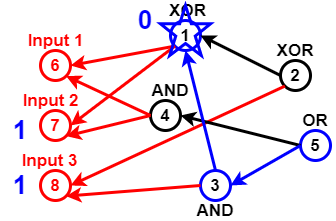

The diagram above was exported from draw.io. Its source (the exported page's mxGraphModel, read from the mxfile embedded in the PNG):
<mxGraphModel dx="782" dy="381" grid="1" gridSize="10" guides="1" tooltips="1" connect="1" arrows="1" fold="1" page="1" pageScale="1" pageWidth="827" pageHeight="1169" math="0" shadow="0">
  <root>
    <mxCell id="0" />
    <mxCell id="1" parent="0" />
    <mxCell id="Pl5NU_EOBc21qTvcVmzp-2" value="6" style="ellipse;whiteSpace=wrap;html=1;aspect=fixed;fillColor=none;strokeWidth=3;strokeColor=#FF0000;fontStyle=1;fontSize=17;fontColor=#FF0000;" vertex="1" parent="1">
      <mxGeometry x="60" y="150" width="30" height="30" as="geometry" />
    </mxCell>
    <mxCell id="Pl5NU_EOBc21qTvcVmzp-3" value="7" style="ellipse;whiteSpace=wrap;html=1;aspect=fixed;strokeColor=#FF0000;strokeWidth=3;fillColor=none;fontSize=17;fontColor=#FF0000;fontStyle=1" vertex="1" parent="1">
      <mxGeometry x="60" y="210" width="30" height="30" as="geometry" />
    </mxCell>
    <mxCell id="Pl5NU_EOBc21qTvcVmzp-4" value="8" style="ellipse;whiteSpace=wrap;html=1;aspect=fixed;strokeColor=#FF0000;strokeWidth=3;fillColor=none;fontSize=17;fontColor=#FF0000;fontStyle=1" vertex="1" parent="1">
      <mxGeometry x="60" y="270" width="30" height="30" as="geometry" />
    </mxCell>
    <mxCell id="Pl5NU_EOBc21qTvcVmzp-5" value="1" style="ellipse;whiteSpace=wrap;html=1;aspect=fixed;strokeWidth=3;fillColor=none;fontSize=17;fontColor=#000000;fontStyle=1;strokeColor=#0000FF;" vertex="1" parent="1">
      <mxGeometry x="190" y="120" width="30" height="30" as="geometry" />
    </mxCell>
    <mxCell id="Pl5NU_EOBc21qTvcVmzp-7" value="" style="endArrow=classic;html=1;fontSize=17;fontColor=#000000;strokeWidth=3;entryX=1;entryY=0.5;entryDx=0;entryDy=0;exitX=0;exitY=1;exitDx=0;exitDy=0;strokeColor=#FF0000;" edge="1" parent="1" source="Pl5NU_EOBc21qTvcVmzp-5" target="Pl5NU_EOBc21qTvcVmzp-2">
      <mxGeometry width="50" height="50" relative="1" as="geometry">
        <mxPoint x="140" y="80" as="sourcePoint" />
        <mxPoint x="270" y="290" as="targetPoint" />
      </mxGeometry>
    </mxCell>
    <mxCell id="Pl5NU_EOBc21qTvcVmzp-8" value="" style="endArrow=classic;html=1;strokeWidth=3;fontSize=17;fontColor=#000000;entryX=1;entryY=0.5;entryDx=0;entryDy=0;exitX=0;exitY=1;exitDx=0;exitDy=0;strokeColor=#FF0000;" edge="1" parent="1" source="Pl5NU_EOBc21qTvcVmzp-5" target="Pl5NU_EOBc21qTvcVmzp-3">
      <mxGeometry width="50" height="50" relative="1" as="geometry">
        <mxPoint x="130" y="110" as="sourcePoint" />
        <mxPoint x="430" y="200" as="targetPoint" />
      </mxGeometry>
    </mxCell>
    <mxCell id="Pl5NU_EOBc21qTvcVmzp-9" value="4" style="ellipse;whiteSpace=wrap;html=1;aspect=fixed;strokeColor=#000000;strokeWidth=3;fillColor=none;fontSize=17;fontColor=#000000;fontStyle=1" vertex="1" parent="1">
      <mxGeometry x="170" y="200" width="30" height="30" as="geometry" />
    </mxCell>
    <mxCell id="Pl5NU_EOBc21qTvcVmzp-10" value="" style="endArrow=classic;html=1;strokeColor=#FF0000;strokeWidth=3;fontSize=17;fontColor=#000000;entryX=1;entryY=1;entryDx=0;entryDy=0;exitX=0;exitY=0.5;exitDx=0;exitDy=0;" edge="1" parent="1" source="Pl5NU_EOBc21qTvcVmzp-9" target="Pl5NU_EOBc21qTvcVmzp-3">
      <mxGeometry width="50" height="50" relative="1" as="geometry">
        <mxPoint x="130" y="80" as="sourcePoint" />
        <mxPoint x="430" y="200" as="targetPoint" />
      </mxGeometry>
    </mxCell>
    <mxCell id="Pl5NU_EOBc21qTvcVmzp-11" value="" style="endArrow=classic;html=1;strokeColor=#FF0000;strokeWidth=3;fontSize=17;fontColor=#000000;entryX=1;entryY=1;entryDx=0;entryDy=0;exitX=0;exitY=0.5;exitDx=0;exitDy=0;" edge="1" parent="1" source="Pl5NU_EOBc21qTvcVmzp-9" target="Pl5NU_EOBc21qTvcVmzp-2">
      <mxGeometry width="50" height="50" relative="1" as="geometry">
        <mxPoint x="174" y="100" as="sourcePoint" />
        <mxPoint x="430" y="200" as="targetPoint" />
      </mxGeometry>
    </mxCell>
    <mxCell id="Pl5NU_EOBc21qTvcVmzp-12" value="3" style="ellipse;whiteSpace=wrap;html=1;aspect=fixed;strokeWidth=3;fillColor=none;fontSize=17;fontColor=#000000;fontStyle=1;strokeColor=#0000FF;" vertex="1" parent="1">
      <mxGeometry x="220" y="270" width="30" height="30" as="geometry" />
    </mxCell>
    <mxCell id="Pl5NU_EOBc21qTvcVmzp-13" value="" style="endArrow=classic;html=1;strokeColor=#FF0000;strokeWidth=3;fontSize=17;fontColor=#000000;entryX=1;entryY=1;entryDx=0;entryDy=0;exitX=0;exitY=0.5;exitDx=0;exitDy=0;" edge="1" parent="1" source="Pl5NU_EOBc21qTvcVmzp-12" target="Pl5NU_EOBc21qTvcVmzp-4">
      <mxGeometry width="50" height="50" relative="1" as="geometry">
        <mxPoint x="160" y="370" as="sourcePoint" />
        <mxPoint x="430" y="200" as="targetPoint" />
      </mxGeometry>
    </mxCell>
    <mxCell id="Pl5NU_EOBc21qTvcVmzp-14" value="2" style="ellipse;whiteSpace=wrap;html=1;aspect=fixed;strokeColor=#000000;strokeWidth=3;fillColor=none;fontSize=17;fontColor=#000000;fontStyle=1" vertex="1" parent="1">
      <mxGeometry x="300" y="160" width="30" height="30" as="geometry" />
    </mxCell>
    <mxCell id="Pl5NU_EOBc21qTvcVmzp-15" value="" style="endArrow=classic;html=1;strokeColor=#FF0000;strokeWidth=3;fontSize=17;fontColor=#000000;entryX=1;entryY=0.5;entryDx=0;entryDy=0;exitX=0;exitY=1;exitDx=0;exitDy=0;" edge="1" parent="1" source="Pl5NU_EOBc21qTvcVmzp-14" target="Pl5NU_EOBc21qTvcVmzp-4">
      <mxGeometry width="50" height="50" relative="1" as="geometry">
        <mxPoint x="140" y="350" as="sourcePoint" />
        <mxPoint x="430" y="200" as="targetPoint" />
      </mxGeometry>
    </mxCell>
    <mxCell id="Pl5NU_EOBc21qTvcVmzp-16" value="5" style="ellipse;whiteSpace=wrap;html=1;aspect=fixed;strokeWidth=3;fillColor=none;fontSize=17;fontColor=#000000;fontStyle=1;strokeColor=#0000FF;" vertex="1" parent="1">
      <mxGeometry x="320" y="230" width="30" height="30" as="geometry" />
    </mxCell>
    <mxCell id="Pl5NU_EOBc21qTvcVmzp-17" value="" style="endArrow=classic;html=1;strokeWidth=3;fontSize=17;fontColor=#000000;entryX=1;entryY=0.5;entryDx=0;entryDy=0;exitX=0;exitY=0.5;exitDx=0;exitDy=0;" edge="1" parent="1" source="Pl5NU_EOBc21qTvcVmzp-16" target="Pl5NU_EOBc21qTvcVmzp-9">
      <mxGeometry width="50" height="50" relative="1" as="geometry">
        <mxPoint x="370" y="340" as="sourcePoint" />
        <mxPoint x="430" y="200" as="targetPoint" />
      </mxGeometry>
    </mxCell>
    <mxCell id="Pl5NU_EOBc21qTvcVmzp-18" value="" style="endArrow=classic;html=1;strokeWidth=3;fontSize=17;fontColor=#000000;entryX=1;entryY=0.5;entryDx=0;entryDy=0;exitX=0;exitY=0.5;exitDx=0;exitDy=0;strokeColor=#0000FF;" edge="1" parent="1" source="Pl5NU_EOBc21qTvcVmzp-16" target="Pl5NU_EOBc21qTvcVmzp-12">
      <mxGeometry width="50" height="50" relative="1" as="geometry">
        <mxPoint x="390" y="330" as="sourcePoint" />
        <mxPoint x="430" y="200" as="targetPoint" />
      </mxGeometry>
    </mxCell>
    <mxCell id="Pl5NU_EOBc21qTvcVmzp-19" value="" style="endArrow=classic;html=1;strokeWidth=3;fontSize=17;fontColor=#000000;entryX=0.5;entryY=1;entryDx=0;entryDy=0;exitX=0.5;exitY=0;exitDx=0;exitDy=0;strokeColor=#0000FF;" edge="1" parent="1" source="Pl5NU_EOBc21qTvcVmzp-12" target="Pl5NU_EOBc21qTvcVmzp-5">
      <mxGeometry width="50" height="50" relative="1" as="geometry">
        <mxPoint x="300" y="120" as="sourcePoint" />
        <mxPoint x="430" y="200" as="targetPoint" />
      </mxGeometry>
    </mxCell>
    <mxCell id="Pl5NU_EOBc21qTvcVmzp-20" value="" style="endArrow=classic;html=1;strokeWidth=3;fontSize=17;entryX=1;entryY=0.5;entryDx=0;entryDy=0;exitX=0;exitY=0.5;exitDx=0;exitDy=0;" edge="1" parent="1" source="Pl5NU_EOBc21qTvcVmzp-14" target="Pl5NU_EOBc21qTvcVmzp-5">
      <mxGeometry width="50" height="50" relative="1" as="geometry">
        <mxPoint x="320" y="80" as="sourcePoint" />
        <mxPoint x="430" y="200" as="targetPoint" />
      </mxGeometry>
    </mxCell>
    <mxCell id="Pl5NU_EOBc21qTvcVmzp-21" value="XOR" style="text;html=1;strokeColor=none;fillColor=none;align=center;verticalAlign=middle;whiteSpace=wrap;rounded=0;fontSize=17;fontColor=#000000;fontStyle=1" vertex="1" parent="1">
      <mxGeometry x="185" y="100" width="45" height="20" as="geometry" />
    </mxCell>
    <mxCell id="Pl5NU_EOBc21qTvcVmzp-22" value="XOR" style="text;html=1;strokeColor=none;fillColor=none;align=center;verticalAlign=middle;whiteSpace=wrap;rounded=0;fontSize=17;fontColor=#000000;fontStyle=1" vertex="1" parent="1">
      <mxGeometry x="295" y="140" width="40" height="20" as="geometry" />
    </mxCell>
    <mxCell id="Pl5NU_EOBc21qTvcVmzp-23" value="OR" style="text;html=1;strokeColor=none;fillColor=none;align=center;verticalAlign=middle;whiteSpace=wrap;rounded=0;fontSize=17;fontColor=#000000;fontStyle=1" vertex="1" parent="1">
      <mxGeometry x="315" y="210" width="40" height="20" as="geometry" />
    </mxCell>
    <mxCell id="Pl5NU_EOBc21qTvcVmzp-24" value="AND" style="text;html=1;strokeColor=none;fillColor=none;align=center;verticalAlign=middle;whiteSpace=wrap;rounded=0;fontSize=17;fontColor=#000000;fontStyle=1" vertex="1" parent="1">
      <mxGeometry x="215" y="300" width="40" height="20" as="geometry" />
    </mxCell>
    <mxCell id="Pl5NU_EOBc21qTvcVmzp-25" value="AND" style="text;html=1;strokeColor=none;fillColor=none;align=center;verticalAlign=middle;whiteSpace=wrap;rounded=0;fontSize=17;fontColor=#000000;fontStyle=1" vertex="1" parent="1">
      <mxGeometry x="170" y="180" width="40" height="20" as="geometry" />
    </mxCell>
    <mxCell id="Pl5NU_EOBc21qTvcVmzp-26" value="Input 1" style="text;html=1;strokeColor=none;fillColor=none;align=center;verticalAlign=middle;whiteSpace=wrap;rounded=0;fontSize=17;fontStyle=1;fontColor=#FF0000;" vertex="1" parent="1">
      <mxGeometry x="37.5" y="130" width="75" height="20" as="geometry" />
    </mxCell>
    <mxCell id="Pl5NU_EOBc21qTvcVmzp-27" value="Input 2" style="text;html=1;strokeColor=none;fillColor=none;align=center;verticalAlign=middle;whiteSpace=wrap;rounded=0;fontSize=17;fontColor=#FF0000;fontStyle=1" vertex="1" parent="1">
      <mxGeometry x="37.5" y="190" width="65" height="20" as="geometry" />
    </mxCell>
    <mxCell id="Pl5NU_EOBc21qTvcVmzp-28" value="Input 3" style="text;html=1;strokeColor=none;fillColor=none;align=center;verticalAlign=middle;whiteSpace=wrap;rounded=0;fontSize=17;fontColor=#FF0000;fontStyle=1" vertex="1" parent="1">
      <mxGeometry x="37.5" y="250" width="62.5" height="20" as="geometry" />
    </mxCell>
    <mxCell id="Pl5NU_EOBc21qTvcVmzp-32" value="0" style="text;html=1;strokeColor=none;fillColor=none;align=center;verticalAlign=middle;whiteSpace=wrap;rounded=0;fontSize=26;fontStyle=1;fontColor=#0000FF;" vertex="1" parent="1">
      <mxGeometry x="145" y="110" width="40" height="20" as="geometry" />
    </mxCell>
    <mxCell id="Pl5NU_EOBc21qTvcVmzp-33" value="1" style="text;html=1;strokeColor=none;fillColor=none;align=center;verticalAlign=middle;whiteSpace=wrap;rounded=0;fontSize=26;fontStyle=1;fontColor=#0000FF;" vertex="1" parent="1">
      <mxGeometry x="20" y="220" width="40" height="20" as="geometry" />
    </mxCell>
    <mxCell id="Pl5NU_EOBc21qTvcVmzp-35" value="1" style="text;html=1;strokeColor=none;fillColor=none;align=center;verticalAlign=middle;whiteSpace=wrap;rounded=0;fontSize=26;fontStyle=1;fontColor=#0000FF;" vertex="1" parent="1">
      <mxGeometry x="20" y="275" width="40" height="20" as="geometry" />
    </mxCell>
    <mxCell id="Pl5NU_EOBc21qTvcVmzp-36" value="" style="verticalLabelPosition=bottom;verticalAlign=top;html=1;shape=mxgraph.basic.star;strokeWidth=3;fillColor=none;gradientColor=none;fontSize=26;fontColor=#0000CC;strokeColor=#0000FF;" vertex="1" parent="1">
      <mxGeometry x="180" y="105" width="50" height="50" as="geometry" />
    </mxCell>
  </root>
</mxGraphModel>